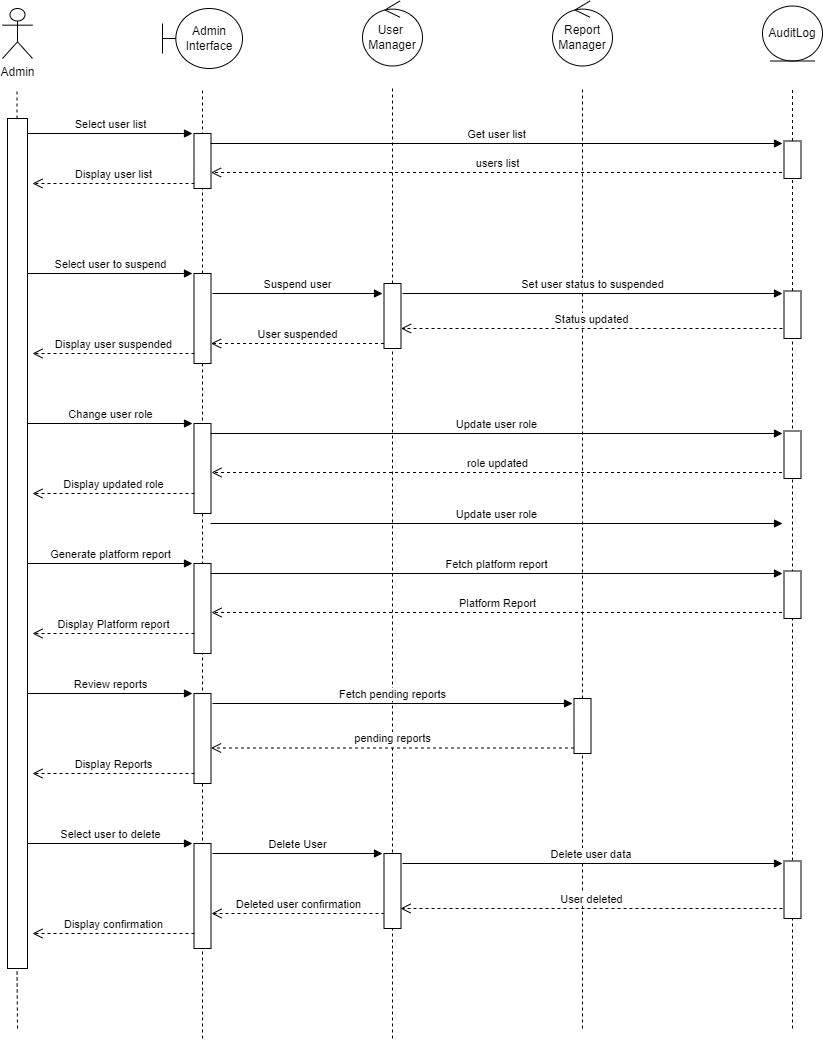

The diagram above was exported from draw.io. Its source (the exported page's mxGraphModel, read from the mxfile embedded in the PNG):
<mxGraphModel dx="651" dy="1813" grid="1" gridSize="10" guides="1" tooltips="1" connect="1" arrows="1" fold="1" page="1" pageScale="1" pageWidth="850" pageHeight="1100" math="0" shadow="0">
  <root>
    <mxCell id="0" />
    <mxCell id="1" parent="0" />
    <mxCell id="Vf7GodInAuVz2vvj-Te0-1" value="Admin" style="shape=umlActor;verticalLabelPosition=bottom;verticalAlign=top;html=1;outlineConnect=0;" vertex="1" parent="1">
      <mxGeometry x="240" y="-80" width="30" height="50" as="geometry" />
    </mxCell>
    <mxCell id="Vf7GodInAuVz2vvj-Te0-4" value="Admin Interface" style="shape=umlBoundary;whiteSpace=wrap;html=1;" vertex="1" parent="1">
      <mxGeometry x="400" y="-80" width="80" height="60" as="geometry" />
    </mxCell>
    <mxCell id="Vf7GodInAuVz2vvj-Te0-5" value="User&amp;nbsp;&lt;div&gt;Manager&lt;/div&gt;" style="ellipse;shape=umlControl;whiteSpace=wrap;html=1;" vertex="1" parent="1">
      <mxGeometry x="600" y="-87.5" width="60" height="65" as="geometry" />
    </mxCell>
    <mxCell id="Vf7GodInAuVz2vvj-Te0-6" value="Report Manager" style="ellipse;shape=umlControl;whiteSpace=wrap;html=1;" vertex="1" parent="1">
      <mxGeometry x="790" y="-87.5" width="60" height="65" as="geometry" />
    </mxCell>
    <mxCell id="Vf7GodInAuVz2vvj-Te0-7" value="AuditLog" style="ellipse;shape=umlEntity;whiteSpace=wrap;html=1;" vertex="1" parent="1">
      <mxGeometry x="1000" y="-82.5" width="60" height="55" as="geometry" />
    </mxCell>
    <mxCell id="Vf7GodInAuVz2vvj-Te0-8" value="" style="endArrow=none;dashed=1;html=1;rounded=0;" edge="1" parent="1">
      <mxGeometry width="50" height="50" relative="1" as="geometry">
        <mxPoint x="254.5" y="30" as="sourcePoint" />
        <mxPoint x="254.5" as="targetPoint" />
      </mxGeometry>
    </mxCell>
    <mxCell id="Vf7GodInAuVz2vvj-Te0-9" value="" style="html=1;points=[[0,0,0,0,5],[0,1,0,0,-5],[1,0,0,0,5],[1,1,0,0,-5]];perimeter=orthogonalPerimeter;outlineConnect=0;targetShapes=umlLifeline;portConstraint=eastwest;newEdgeStyle={&quot;curved&quot;:0,&quot;rounded&quot;:0};" vertex="1" parent="1">
      <mxGeometry x="245" y="30" width="20" height="850" as="geometry" />
    </mxCell>
    <mxCell id="Vf7GodInAuVz2vvj-Te0-10" value="" style="endArrow=none;dashed=1;html=1;rounded=0;" edge="1" parent="1" source="Vf7GodInAuVz2vvj-Te0-15">
      <mxGeometry width="50" height="50" relative="1" as="geometry">
        <mxPoint x="440" y="1170" as="sourcePoint" />
        <mxPoint x="440" as="targetPoint" />
      </mxGeometry>
    </mxCell>
    <mxCell id="Vf7GodInAuVz2vvj-Te0-11" value="" style="endArrow=none;dashed=1;html=1;rounded=0;" edge="1" parent="1" source="Vf7GodInAuVz2vvj-Te0-18">
      <mxGeometry width="50" height="50" relative="1" as="geometry">
        <mxPoint x="629.5" y="1170" as="sourcePoint" />
        <mxPoint x="630" as="targetPoint" />
      </mxGeometry>
    </mxCell>
    <mxCell id="Vf7GodInAuVz2vvj-Te0-12" value="" style="endArrow=none;dashed=1;html=1;rounded=0;" edge="1" parent="1" source="Vf7GodInAuVz2vvj-Te0-48">
      <mxGeometry width="50" height="50" relative="1" as="geometry">
        <mxPoint x="819.5" y="1170" as="sourcePoint" />
        <mxPoint x="820" as="targetPoint" />
      </mxGeometry>
    </mxCell>
    <mxCell id="Vf7GodInAuVz2vvj-Te0-13" value="" style="endArrow=none;dashed=1;html=1;rounded=0;" edge="1" parent="1" source="Vf7GodInAuVz2vvj-Te0-21">
      <mxGeometry width="50" height="50" relative="1" as="geometry">
        <mxPoint x="1029.5" y="1170" as="sourcePoint" />
        <mxPoint x="1030" as="targetPoint" />
      </mxGeometry>
    </mxCell>
    <mxCell id="Vf7GodInAuVz2vvj-Te0-14" value="Select user to suspend" style="html=1;verticalAlign=bottom;endArrow=block;curved=0;rounded=0;" edge="1" parent="1" source="Vf7GodInAuVz2vvj-Te0-9">
      <mxGeometry width="80" relative="1" as="geometry">
        <mxPoint x="280" y="190" as="sourcePoint" />
        <mxPoint x="430" y="185" as="targetPoint" />
      </mxGeometry>
    </mxCell>
    <mxCell id="Vf7GodInAuVz2vvj-Te0-16" value="" style="endArrow=none;dashed=1;html=1;rounded=0;" edge="1" parent="1" target="Vf7GodInAuVz2vvj-Te0-15">
      <mxGeometry width="50" height="50" relative="1" as="geometry">
        <mxPoint x="440" y="950" as="sourcePoint" />
        <mxPoint x="440" y="140" as="targetPoint" />
      </mxGeometry>
    </mxCell>
    <mxCell id="Vf7GodInAuVz2vvj-Te0-15" value="" style="html=1;points=[[0,0,0,0,5],[0,1,0,0,-5],[1,0,0,0,5],[1,1,0,0,-5]];perimeter=orthogonalPerimeter;outlineConnect=0;targetShapes=umlLifeline;portConstraint=eastwest;newEdgeStyle={&quot;curved&quot;:0,&quot;rounded&quot;:0};" vertex="1" parent="1">
      <mxGeometry x="431.5" y="185" width="17" height="90" as="geometry" />
    </mxCell>
    <mxCell id="Vf7GodInAuVz2vvj-Te0-17" value="Suspend user" style="html=1;verticalAlign=bottom;endArrow=block;curved=0;rounded=0;exitX=1;exitY=0;exitDx=0;exitDy=5;exitPerimeter=0;" edge="1" parent="1">
      <mxGeometry width="80" relative="1" as="geometry">
        <mxPoint x="450" y="205" as="sourcePoint" />
        <mxPoint x="620" y="205" as="targetPoint" />
      </mxGeometry>
    </mxCell>
    <mxCell id="Vf7GodInAuVz2vvj-Te0-19" value="" style="endArrow=none;dashed=1;html=1;rounded=0;" edge="1" parent="1" target="Vf7GodInAuVz2vvj-Te0-18">
      <mxGeometry width="50" height="50" relative="1" as="geometry">
        <mxPoint x="630" y="950" as="sourcePoint" />
        <mxPoint x="629.5" y="140" as="targetPoint" />
      </mxGeometry>
    </mxCell>
    <mxCell id="Vf7GodInAuVz2vvj-Te0-18" value="" style="html=1;points=[[0,0,0,0,5],[0,1,0,0,-5],[1,0,0,0,5],[1,1,0,0,-5]];perimeter=orthogonalPerimeter;outlineConnect=0;targetShapes=umlLifeline;portConstraint=eastwest;newEdgeStyle={&quot;curved&quot;:0,&quot;rounded&quot;:0};" vertex="1" parent="1">
      <mxGeometry x="621.5" y="195" width="17" height="65" as="geometry" />
    </mxCell>
    <mxCell id="Vf7GodInAuVz2vvj-Te0-20" value="Set user status to suspended" style="html=1;verticalAlign=bottom;endArrow=block;curved=0;rounded=0;exitX=1;exitY=0;exitDx=0;exitDy=5;exitPerimeter=0;" edge="1" parent="1">
      <mxGeometry width="80" relative="1" as="geometry">
        <mxPoint x="640" y="205" as="sourcePoint" />
        <mxPoint x="1020" y="205" as="targetPoint" />
      </mxGeometry>
    </mxCell>
    <mxCell id="Vf7GodInAuVz2vvj-Te0-22" value="" style="endArrow=none;dashed=1;html=1;rounded=0;" edge="1" parent="1" target="Vf7GodInAuVz2vvj-Te0-21">
      <mxGeometry width="50" height="50" relative="1" as="geometry">
        <mxPoint x="1030" y="940" as="sourcePoint" />
        <mxPoint x="1029.5" y="140" as="targetPoint" />
      </mxGeometry>
    </mxCell>
    <mxCell id="Vf7GodInAuVz2vvj-Te0-21" value="" style="html=1;points=[[0,0,0,0,5],[0,1,0,0,-5],[1,0,0,0,5],[1,1,0,0,-5]];perimeter=orthogonalPerimeter;outlineConnect=0;targetShapes=umlLifeline;portConstraint=eastwest;newEdgeStyle={&quot;curved&quot;:0,&quot;rounded&quot;:0};" vertex="1" parent="1">
      <mxGeometry x="1021.5" y="202.5" width="17" height="47.5" as="geometry" />
    </mxCell>
    <mxCell id="Vf7GodInAuVz2vvj-Te0-23" value="Status updated" style="html=1;verticalAlign=bottom;endArrow=open;dashed=1;endSize=8;curved=0;rounded=0;" edge="1" parent="1">
      <mxGeometry relative="1" as="geometry">
        <mxPoint x="1020" y="240" as="sourcePoint" />
        <mxPoint x="638.4999999999998" y="240" as="targetPoint" />
      </mxGeometry>
    </mxCell>
    <mxCell id="Vf7GodInAuVz2vvj-Te0-24" value="User suspended" style="html=1;verticalAlign=bottom;endArrow=open;dashed=1;endSize=8;curved=0;rounded=0;exitX=0;exitY=1;exitDx=0;exitDy=-5;exitPerimeter=0;" edge="1" parent="1" source="Vf7GodInAuVz2vvj-Te0-18" target="Vf7GodInAuVz2vvj-Te0-15">
      <mxGeometry relative="1" as="geometry">
        <mxPoint x="550" y="180" as="sourcePoint" />
        <mxPoint x="470" y="180" as="targetPoint" />
      </mxGeometry>
    </mxCell>
    <mxCell id="Vf7GodInAuVz2vvj-Te0-25" value="Display user suspended" style="html=1;verticalAlign=bottom;endArrow=open;dashed=1;endSize=8;curved=0;rounded=0;exitX=0;exitY=1;exitDx=0;exitDy=-5;exitPerimeter=0;" edge="1" parent="1">
      <mxGeometry relative="1" as="geometry">
        <mxPoint x="432" y="265" as="sourcePoint" />
        <mxPoint x="270" y="265" as="targetPoint" />
      </mxGeometry>
    </mxCell>
    <mxCell id="Vf7GodInAuVz2vvj-Te0-26" value="" style="html=1;points=[[0,0,0,0,5],[0,1,0,0,-5],[1,0,0,0,5],[1,1,0,0,-5]];perimeter=orthogonalPerimeter;outlineConnect=0;targetShapes=umlLifeline;portConstraint=eastwest;newEdgeStyle={&quot;curved&quot;:0,&quot;rounded&quot;:0};" vertex="1" parent="1">
      <mxGeometry x="1021.5" y="52.5" width="17" height="37.5" as="geometry" />
    </mxCell>
    <mxCell id="Vf7GodInAuVz2vvj-Te0-27" value="Select user list" style="html=1;verticalAlign=bottom;endArrow=block;curved=0;rounded=0;" edge="1" parent="1">
      <mxGeometry width="80" relative="1" as="geometry">
        <mxPoint x="265" y="45" as="sourcePoint" />
        <mxPoint x="430" y="45" as="targetPoint" />
      </mxGeometry>
    </mxCell>
    <mxCell id="Vf7GodInAuVz2vvj-Te0-28" value="" style="html=1;points=[[0,0,0,0,5],[0,1,0,0,-5],[1,0,0,0,5],[1,1,0,0,-5]];perimeter=orthogonalPerimeter;outlineConnect=0;targetShapes=umlLifeline;portConstraint=eastwest;newEdgeStyle={&quot;curved&quot;:0,&quot;rounded&quot;:0};" vertex="1" parent="1">
      <mxGeometry x="431.5" y="45" width="17" height="55" as="geometry" />
    </mxCell>
    <mxCell id="Vf7GodInAuVz2vvj-Te0-29" value="Get user list" style="html=1;verticalAlign=bottom;endArrow=block;curved=0;rounded=0;" edge="1" parent="1">
      <mxGeometry width="80" relative="1" as="geometry">
        <mxPoint x="448" y="55" as="sourcePoint" />
        <mxPoint x="1020" y="55" as="targetPoint" />
      </mxGeometry>
    </mxCell>
    <mxCell id="Vf7GodInAuVz2vvj-Te0-30" value="users list" style="html=1;verticalAlign=bottom;endArrow=open;dashed=1;endSize=8;curved=0;rounded=0;" edge="1" parent="1" target="Vf7GodInAuVz2vvj-Te0-28">
      <mxGeometry relative="1" as="geometry">
        <mxPoint x="1019.5" y="84" as="sourcePoint" />
        <mxPoint x="638.5" y="84" as="targetPoint" />
      </mxGeometry>
    </mxCell>
    <mxCell id="Vf7GodInAuVz2vvj-Te0-31" value="Display user list" style="html=1;verticalAlign=bottom;endArrow=open;dashed=1;endSize=8;curved=0;rounded=0;exitX=0;exitY=1;exitDx=0;exitDy=-5;exitPerimeter=0;" edge="1" parent="1">
      <mxGeometry relative="1" as="geometry">
        <mxPoint x="432" y="95" as="sourcePoint" />
        <mxPoint x="270" y="95" as="targetPoint" />
      </mxGeometry>
    </mxCell>
    <mxCell id="Vf7GodInAuVz2vvj-Te0-32" value="" style="html=1;points=[[0,0,0,0,5],[0,1,0,0,-5],[1,0,0,0,5],[1,1,0,0,-5]];perimeter=orthogonalPerimeter;outlineConnect=0;targetShapes=umlLifeline;portConstraint=eastwest;newEdgeStyle={&quot;curved&quot;:0,&quot;rounded&quot;:0};" vertex="1" parent="1">
      <mxGeometry x="431.5" y="335" width="17" height="90" as="geometry" />
    </mxCell>
    <mxCell id="Vf7GodInAuVz2vvj-Te0-33" value="Change user role" style="html=1;verticalAlign=bottom;endArrow=block;curved=0;rounded=0;" edge="1" parent="1">
      <mxGeometry width="80" relative="1" as="geometry">
        <mxPoint x="265" y="335" as="sourcePoint" />
        <mxPoint x="430" y="335" as="targetPoint" />
      </mxGeometry>
    </mxCell>
    <mxCell id="Vf7GodInAuVz2vvj-Te0-35" value="Update user role" style="html=1;verticalAlign=bottom;endArrow=block;curved=0;rounded=0;" edge="1" parent="1">
      <mxGeometry width="80" relative="1" as="geometry">
        <mxPoint x="448" y="345" as="sourcePoint" />
        <mxPoint x="1020" y="345" as="targetPoint" />
      </mxGeometry>
    </mxCell>
    <mxCell id="Vf7GodInAuVz2vvj-Te0-36" value="" style="html=1;points=[[0,0,0,0,5],[0,1,0,0,-5],[1,0,0,0,5],[1,1,0,0,-5]];perimeter=orthogonalPerimeter;outlineConnect=0;targetShapes=umlLifeline;portConstraint=eastwest;newEdgeStyle={&quot;curved&quot;:0,&quot;rounded&quot;:0};" vertex="1" parent="1">
      <mxGeometry x="1021.5" y="342.5" width="17" height="47.5" as="geometry" />
    </mxCell>
    <mxCell id="Vf7GodInAuVz2vvj-Te0-37" value="role updated" style="html=1;verticalAlign=bottom;endArrow=open;dashed=1;endSize=8;curved=0;rounded=0;" edge="1" parent="1">
      <mxGeometry relative="1" as="geometry">
        <mxPoint x="1019.5" y="384" as="sourcePoint" />
        <mxPoint x="449" y="384" as="targetPoint" />
      </mxGeometry>
    </mxCell>
    <mxCell id="Vf7GodInAuVz2vvj-Te0-38" value="Display updated role" style="html=1;verticalAlign=bottom;endArrow=open;dashed=1;endSize=8;curved=0;rounded=0;exitX=0;exitY=1;exitDx=0;exitDy=-5;exitPerimeter=0;" edge="1" parent="1">
      <mxGeometry relative="1" as="geometry">
        <mxPoint x="432" y="405" as="sourcePoint" />
        <mxPoint x="270" y="405" as="targetPoint" />
      </mxGeometry>
    </mxCell>
    <mxCell id="Vf7GodInAuVz2vvj-Te0-39" value="" style="html=1;points=[[0,0,0,0,5],[0,1,0,0,-5],[1,0,0,0,5],[1,1,0,0,-5]];perimeter=orthogonalPerimeter;outlineConnect=0;targetShapes=umlLifeline;portConstraint=eastwest;newEdgeStyle={&quot;curved&quot;:0,&quot;rounded&quot;:0};" vertex="1" parent="1">
      <mxGeometry x="431.5" y="475" width="17" height="90" as="geometry" />
    </mxCell>
    <mxCell id="Vf7GodInAuVz2vvj-Te0-40" value="Generate platform report" style="html=1;verticalAlign=bottom;endArrow=block;curved=0;rounded=0;" edge="1" parent="1">
      <mxGeometry width="80" relative="1" as="geometry">
        <mxPoint x="265" y="475" as="sourcePoint" />
        <mxPoint x="430" y="475" as="targetPoint" />
      </mxGeometry>
    </mxCell>
    <mxCell id="Vf7GodInAuVz2vvj-Te0-41" value="Fetch platform report" style="html=1;verticalAlign=bottom;endArrow=block;curved=0;rounded=0;" edge="1" parent="1">
      <mxGeometry width="80" relative="1" as="geometry">
        <mxPoint x="448" y="485" as="sourcePoint" />
        <mxPoint x="1020" y="485" as="targetPoint" />
      </mxGeometry>
    </mxCell>
    <mxCell id="Vf7GodInAuVz2vvj-Te0-42" value="" style="html=1;points=[[0,0,0,0,5],[0,1,0,0,-5],[1,0,0,0,5],[1,1,0,0,-5]];perimeter=orthogonalPerimeter;outlineConnect=0;targetShapes=umlLifeline;portConstraint=eastwest;newEdgeStyle={&quot;curved&quot;:0,&quot;rounded&quot;:0};" vertex="1" parent="1">
      <mxGeometry x="1021.5" y="482.5" width="17" height="47.5" as="geometry" />
    </mxCell>
    <mxCell id="Vf7GodInAuVz2vvj-Te0-43" value="Platform Report" style="html=1;verticalAlign=bottom;endArrow=open;dashed=1;endSize=8;curved=0;rounded=0;" edge="1" parent="1">
      <mxGeometry relative="1" as="geometry">
        <mxPoint x="1019.5" y="524" as="sourcePoint" />
        <mxPoint x="449" y="524" as="targetPoint" />
      </mxGeometry>
    </mxCell>
    <mxCell id="Vf7GodInAuVz2vvj-Te0-44" value="Display Platform report" style="html=1;verticalAlign=bottom;endArrow=open;dashed=1;endSize=8;curved=0;rounded=0;exitX=0;exitY=1;exitDx=0;exitDy=-5;exitPerimeter=0;" edge="1" parent="1">
      <mxGeometry relative="1" as="geometry">
        <mxPoint x="432" y="545" as="sourcePoint" />
        <mxPoint x="270" y="545" as="targetPoint" />
      </mxGeometry>
    </mxCell>
    <mxCell id="Vf7GodInAuVz2vvj-Te0-45" value="Review reports" style="html=1;verticalAlign=bottom;endArrow=block;curved=0;rounded=0;" edge="1" parent="1">
      <mxGeometry width="80" relative="1" as="geometry">
        <mxPoint x="265" y="605" as="sourcePoint" />
        <mxPoint x="430" y="605" as="targetPoint" />
      </mxGeometry>
    </mxCell>
    <mxCell id="Vf7GodInAuVz2vvj-Te0-46" value="" style="html=1;points=[[0,0,0,0,5],[0,1,0,0,-5],[1,0,0,0,5],[1,1,0,0,-5]];perimeter=orthogonalPerimeter;outlineConnect=0;targetShapes=umlLifeline;portConstraint=eastwest;newEdgeStyle={&quot;curved&quot;:0,&quot;rounded&quot;:0};" vertex="1" parent="1">
      <mxGeometry x="431.5" y="605" width="17" height="90" as="geometry" />
    </mxCell>
    <mxCell id="Vf7GodInAuVz2vvj-Te0-47" value="Fetch pending reports" style="html=1;verticalAlign=bottom;endArrow=block;curved=0;rounded=0;exitX=1;exitY=0;exitDx=0;exitDy=5;exitPerimeter=0;" edge="1" parent="1">
      <mxGeometry width="80" relative="1" as="geometry">
        <mxPoint x="450" y="615" as="sourcePoint" />
        <mxPoint x="810" y="615" as="targetPoint" />
      </mxGeometry>
    </mxCell>
    <mxCell id="Vf7GodInAuVz2vvj-Te0-49" value="" style="endArrow=none;dashed=1;html=1;rounded=0;" edge="1" parent="1" target="Vf7GodInAuVz2vvj-Te0-48">
      <mxGeometry width="50" height="50" relative="1" as="geometry">
        <mxPoint x="820" y="940" as="sourcePoint" />
        <mxPoint x="820" as="targetPoint" />
      </mxGeometry>
    </mxCell>
    <mxCell id="Vf7GodInAuVz2vvj-Te0-48" value="" style="html=1;points=[[0,0,0,0,5],[0,1,0,0,-5],[1,0,0,0,5],[1,1,0,0,-5]];perimeter=orthogonalPerimeter;outlineConnect=0;targetShapes=umlLifeline;portConstraint=eastwest;newEdgeStyle={&quot;curved&quot;:0,&quot;rounded&quot;:0};" vertex="1" parent="1">
      <mxGeometry x="811.5" y="610" width="17" height="55" as="geometry" />
    </mxCell>
    <mxCell id="Vf7GodInAuVz2vvj-Te0-50" value="pending reports" style="html=1;verticalAlign=bottom;endArrow=open;dashed=1;endSize=8;curved=0;rounded=0;exitX=0;exitY=1;exitDx=0;exitDy=-5;exitPerimeter=0;" edge="1" parent="1" target="Vf7GodInAuVz2vvj-Te0-46">
      <mxGeometry relative="1" as="geometry">
        <mxPoint x="811.5" y="659.5" as="sourcePoint" />
        <mxPoint x="649.5" y="659.5" as="targetPoint" />
      </mxGeometry>
    </mxCell>
    <mxCell id="Vf7GodInAuVz2vvj-Te0-51" value="Display Reports" style="html=1;verticalAlign=bottom;endArrow=open;dashed=1;endSize=8;curved=0;rounded=0;exitX=0;exitY=1;exitDx=0;exitDy=-5;exitPerimeter=0;" edge="1" parent="1">
      <mxGeometry relative="1" as="geometry">
        <mxPoint x="432" y="685" as="sourcePoint" />
        <mxPoint x="270" y="685" as="targetPoint" />
      </mxGeometry>
    </mxCell>
    <mxCell id="Vf7GodInAuVz2vvj-Te0-52" value="Select user to delete" style="html=1;verticalAlign=bottom;endArrow=block;curved=0;rounded=0;" edge="1" parent="1">
      <mxGeometry width="80" relative="1" as="geometry">
        <mxPoint x="265" y="755" as="sourcePoint" />
        <mxPoint x="430" y="755" as="targetPoint" />
      </mxGeometry>
    </mxCell>
    <mxCell id="Vf7GodInAuVz2vvj-Te0-53" value="" style="html=1;points=[[0,0,0,0,5],[0,1,0,0,-5],[1,0,0,0,5],[1,1,0,0,-5]];perimeter=orthogonalPerimeter;outlineConnect=0;targetShapes=umlLifeline;portConstraint=eastwest;newEdgeStyle={&quot;curved&quot;:0,&quot;rounded&quot;:0};" vertex="1" parent="1">
      <mxGeometry x="431.5" y="755" width="17" height="105" as="geometry" />
    </mxCell>
    <mxCell id="Vf7GodInAuVz2vvj-Te0-54" value="Display confirmation" style="html=1;verticalAlign=bottom;endArrow=open;dashed=1;endSize=8;curved=0;rounded=0;exitX=0;exitY=1;exitDx=0;exitDy=-5;exitPerimeter=0;" edge="1" parent="1">
      <mxGeometry relative="1" as="geometry">
        <mxPoint x="432" y="845" as="sourcePoint" />
        <mxPoint x="270" y="845" as="targetPoint" />
      </mxGeometry>
    </mxCell>
    <mxCell id="Vf7GodInAuVz2vvj-Te0-55" value="Update user role" style="html=1;verticalAlign=bottom;endArrow=block;curved=0;rounded=0;" edge="1" parent="1">
      <mxGeometry width="80" relative="1" as="geometry">
        <mxPoint x="448" y="435" as="sourcePoint" />
        <mxPoint x="1020" y="435" as="targetPoint" />
      </mxGeometry>
    </mxCell>
    <mxCell id="Vf7GodInAuVz2vvj-Te0-56" value="Delete User" style="html=1;verticalAlign=bottom;endArrow=block;curved=0;rounded=0;exitX=1;exitY=0;exitDx=0;exitDy=5;exitPerimeter=0;" edge="1" parent="1">
      <mxGeometry width="80" relative="1" as="geometry">
        <mxPoint x="450" y="765" as="sourcePoint" />
        <mxPoint x="620" y="765" as="targetPoint" />
      </mxGeometry>
    </mxCell>
    <mxCell id="Vf7GodInAuVz2vvj-Te0-57" value="Delete user data&amp;nbsp;" style="html=1;verticalAlign=bottom;endArrow=block;curved=0;rounded=0;exitX=1;exitY=0;exitDx=0;exitDy=5;exitPerimeter=0;" edge="1" parent="1">
      <mxGeometry width="80" relative="1" as="geometry">
        <mxPoint x="640" y="775" as="sourcePoint" />
        <mxPoint x="1020" y="775" as="targetPoint" />
      </mxGeometry>
    </mxCell>
    <mxCell id="Vf7GodInAuVz2vvj-Te0-58" value="" style="html=1;points=[[0,0,0,0,5],[0,1,0,0,-5],[1,0,0,0,5],[1,1,0,0,-5]];perimeter=orthogonalPerimeter;outlineConnect=0;targetShapes=umlLifeline;portConstraint=eastwest;newEdgeStyle={&quot;curved&quot;:0,&quot;rounded&quot;:0};" vertex="1" parent="1">
      <mxGeometry x="1021.5" y="772.5" width="17" height="57.5" as="geometry" />
    </mxCell>
    <mxCell id="Vf7GodInAuVz2vvj-Te0-59" value="User deleted" style="html=1;verticalAlign=bottom;endArrow=open;dashed=1;endSize=8;curved=0;rounded=0;" edge="1" parent="1">
      <mxGeometry relative="1" as="geometry">
        <mxPoint x="1020" y="820" as="sourcePoint" />
        <mxPoint x="638" y="820" as="targetPoint" />
      </mxGeometry>
    </mxCell>
    <mxCell id="Vf7GodInAuVz2vvj-Te0-60" value="Deleted user confirmation" style="html=1;verticalAlign=bottom;endArrow=open;dashed=1;endSize=8;curved=0;rounded=0;exitX=0;exitY=1;exitDx=0;exitDy=-5;exitPerimeter=0;" edge="1" parent="1">
      <mxGeometry relative="1" as="geometry">
        <mxPoint x="622" y="825" as="sourcePoint" />
        <mxPoint x="449" y="825" as="targetPoint" />
      </mxGeometry>
    </mxCell>
    <mxCell id="Vf7GodInAuVz2vvj-Te0-61" value="" style="html=1;points=[[0,0,0,0,5],[0,1,0,0,-5],[1,0,0,0,5],[1,1,0,0,-5]];perimeter=orthogonalPerimeter;outlineConnect=0;targetShapes=umlLifeline;portConstraint=eastwest;newEdgeStyle={&quot;curved&quot;:0,&quot;rounded&quot;:0};" vertex="1" parent="1">
      <mxGeometry x="621.5" y="765" width="17" height="75" as="geometry" />
    </mxCell>
    <mxCell id="Vf7GodInAuVz2vvj-Te0-63" value="" style="endArrow=none;dashed=1;html=1;rounded=0;" edge="1" parent="1">
      <mxGeometry width="50" height="50" relative="1" as="geometry">
        <mxPoint x="255" y="940" as="sourcePoint" />
        <mxPoint x="254.5" y="880" as="targetPoint" />
      </mxGeometry>
    </mxCell>
  </root>
</mxGraphModel>